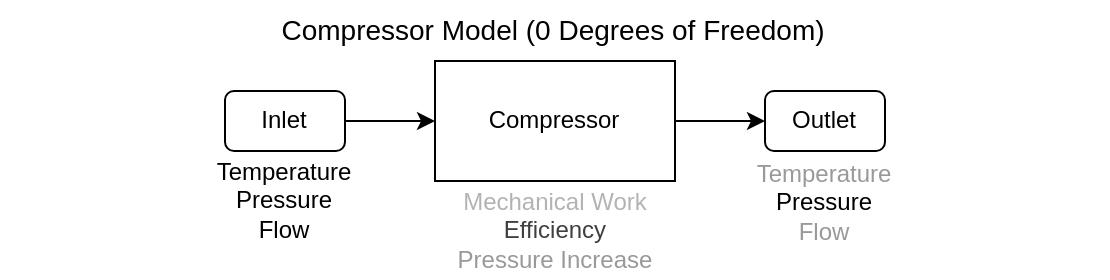

The diagram above was exported from draw.io. Its source (the exported page's mxGraphModel, read from the mxfile embedded in the PNG):
<mxGraphModel dx="749" dy="450" grid="1" gridSize="10" guides="1" tooltips="1" connect="1" arrows="1" fold="1" page="1" pageScale="1" pageWidth="850" pageHeight="1100" math="0" shadow="0">
  <root>
    <mxCell id="0" />
    <mxCell id="1" parent="0" />
    <mxCell id="12" value="" style="rounded=0;whiteSpace=wrap;html=1;fontColor=default;strokeColor=none;" parent="1" vertex="1">
      <mxGeometry x="87.5" y="230" width="555" height="140" as="geometry" />
    </mxCell>
    <mxCell id="6" value="" style="edgeStyle=none;html=1;" parent="1" source="2" target="5" edge="1">
      <mxGeometry relative="1" as="geometry" />
    </mxCell>
    <mxCell id="2" value="Compressor" style="rounded=0;whiteSpace=wrap;html=1;" parent="1" vertex="1">
      <mxGeometry x="305" y="260" width="120" height="60" as="geometry" />
    </mxCell>
    <mxCell id="4" value="" style="edgeStyle=none;html=1;" parent="1" source="3" target="2" edge="1">
      <mxGeometry relative="1" as="geometry" />
    </mxCell>
    <mxCell id="3" value="Inlet" style="rounded=1;whiteSpace=wrap;html=1;" parent="1" vertex="1">
      <mxGeometry x="200" y="275" width="60" height="30" as="geometry" />
    </mxCell>
    <mxCell id="5" value="Outlet" style="rounded=1;whiteSpace=wrap;html=1;" parent="1" vertex="1">
      <mxGeometry x="470" y="275" width="60" height="30" as="geometry" />
    </mxCell>
    <mxCell id="7" value="Compressor Model (0 Degrees of Freedom)" style="text;html=1;align=center;verticalAlign=middle;whiteSpace=wrap;rounded=0;fontSize=14;" parent="1" vertex="1">
      <mxGeometry x="149.38" y="230" width="431.25" height="30" as="geometry" />
    </mxCell>
    <mxCell id="8" value="Temperature&lt;div&gt;Pressure&lt;/div&gt;&lt;div&gt;Flow&lt;/div&gt;" style="text;html=1;align=center;verticalAlign=middle;whiteSpace=wrap;rounded=0;" parent="1" vertex="1">
      <mxGeometry x="200" y="310" width="60" height="40" as="geometry" />
    </mxCell>
    <mxCell id="9" value="&lt;font style=&quot;color: rgb(153, 153, 153);&quot;&gt;Temperature&lt;/font&gt;&lt;div&gt;&lt;font style=&quot;color: rgb(0, 0, 0);&quot;&gt;Pressure&lt;/font&gt;&lt;/div&gt;&lt;div&gt;&lt;font style=&quot;color: rgb(153, 153, 153);&quot;&gt;Flow&lt;/font&gt;&lt;/div&gt;" style="text;html=1;align=center;verticalAlign=middle;whiteSpace=wrap;rounded=0;fontColor=#999999;" parent="1" vertex="1">
      <mxGeometry x="475" y="311" width="50" height="40" as="geometry" />
    </mxCell>
    <mxCell id="13" value="&lt;span&gt;&lt;font style=&quot;color: rgb(179, 179, 179);&quot;&gt;Mechanical Work&lt;/font&gt;&lt;/span&gt;&lt;div&gt;&lt;span style=&quot;color: rgb(63, 63, 63);&quot;&gt;Efficiency&lt;/span&gt;&lt;br&gt;&lt;div&gt;&lt;font style=&quot;color: rgb(153, 153, 153);&quot;&gt;Pressure Increase&lt;/font&gt;&lt;/div&gt;&lt;/div&gt;" style="text;html=1;align=center;verticalAlign=middle;whiteSpace=wrap;rounded=0;" vertex="1" parent="1">
      <mxGeometry x="313.75" y="320" width="102.5" height="50" as="geometry" />
    </mxCell>
  </root>
</mxGraphModel>